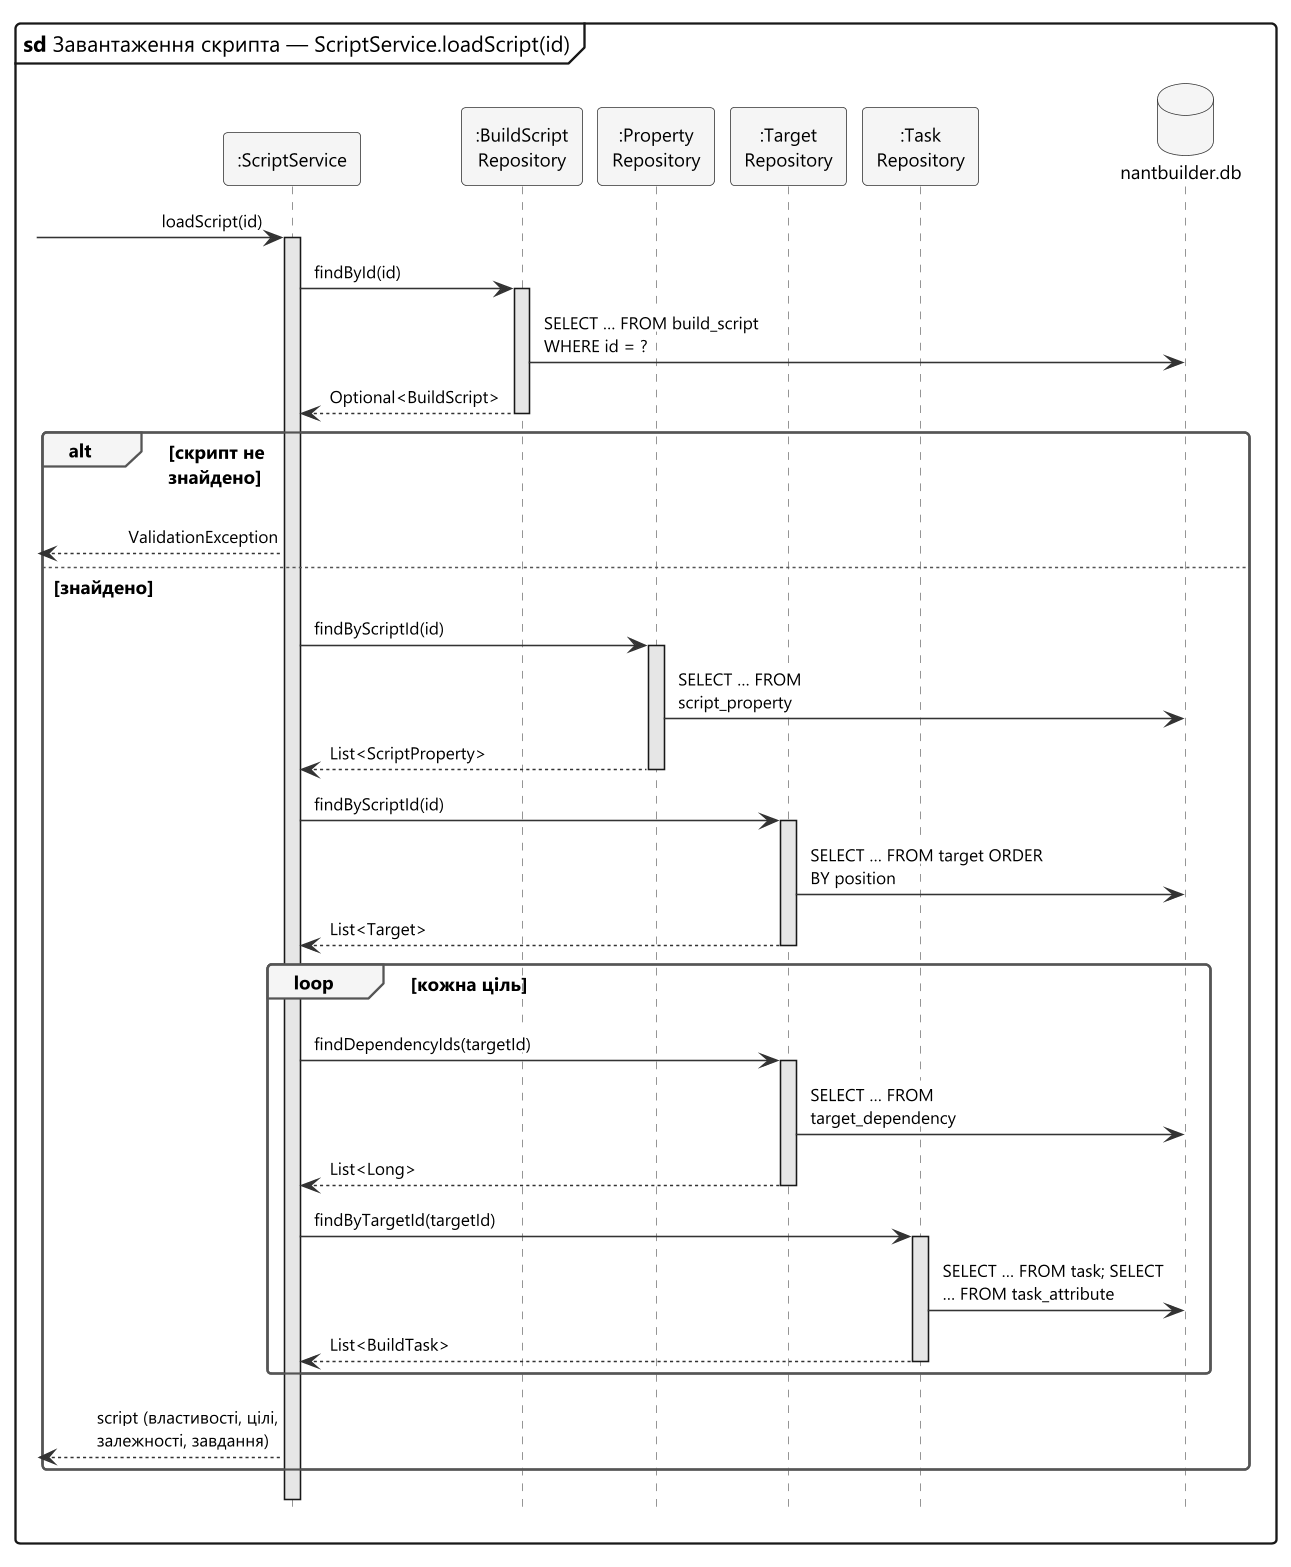

The diagram above was rendered by PlantUML. Its source (embedded in the PNG):
@startuml 11-seq-load-script
' Лаб. 3 — діаграма послідовності «Завантаження скрипта»: ScriptService.loadScript(id)
' (на неї посилаються фрагменти ref у діаграмах S2 і S3)
!include _style.iuml
hide footbox
skinparam responseMessageBelowArrow true
skinparam maxMessageSize 150
mainframe **sd** Завантаження скрипта — ScriptService.loadScript(id)

participant ":ScriptService" as SS
participant ":BuildScript\nRepository" as BSR
participant ":Property\nRepository" as PR
participant ":Target\nRepository" as TR
participant ":Task\nRepository" as TKR
database "nantbuilder.db" as SQL

[-> SS : <back:#FFFFFF>loadScript(id)</back>
activate SS
SS -> BSR : <back:#FFFFFF>findById(id)</back>
activate BSR
BSR -> SQL : <back:#FFFFFF>SELECT … FROM build_script WHERE id = ?</back>
BSR --> SS : <back:#FFFFFF>Optional<BuildScript></back>
deactivate BSR
alt скрипт не\nзнайдено
  [<-- SS : <back:#FFFFFF>ValidationException</back>
else знайдено
  SS -> PR : <back:#FFFFFF>findByScriptId(id)</back>
  activate PR
  PR -> SQL : <back:#FFFFFF>SELECT … FROM script_property</back>
  PR --> SS : <back:#FFFFFF>List<ScriptProperty></back>
  deactivate PR
  SS -> TR : <back:#FFFFFF>findByScriptId(id)</back>
  activate TR
  TR -> SQL : <back:#FFFFFF>SELECT … FROM target ORDER BY position</back>
  TR --> SS : <back:#FFFFFF>List<Target></back>
  deactivate TR
  loop кожна ціль
    SS -> TR : <back:#FFFFFF>findDependencyIds(targetId)</back>
    activate TR
    TR -> SQL : <back:#FFFFFF>SELECT … FROM target_dependency</back>
    TR --> SS : <back:#FFFFFF>List<Long></back>
    deactivate TR
    SS -> TKR : <back:#FFFFFF>findByTargetId(targetId)</back>
    activate TKR
    TKR -> SQL : <back:#FFFFFF>SELECT … FROM task; SELECT … FROM task_attribute</back>
    TKR --> SS : <back:#FFFFFF>List<BuildTask></back>
    deactivate TKR
  end
  [<-- SS : <back:#FFFFFF>script (властивості, цілі, залежності, завдання)</back>
end
deactivate SS

@enduml